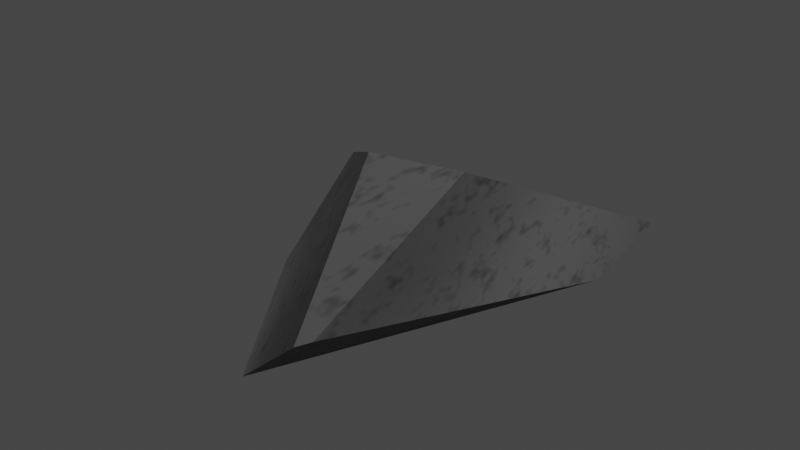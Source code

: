 # Source: Rock_6.blend  (saved by Blender 3.4.6; exported with 4.5.12 LTS)
import bpy
from mathutils import Matrix  # noqa: F401  (used for matrix-valued properties, if any)

bpy.ops.wm.read_factory_settings(use_empty=True)
scene = bpy.context.scene
scene.name = 'Scene'

# ---- collections
col_collection = bpy.data.collections.new('Collection'); scene.collection.children.link(col_collection)

# ---- images (referenced by path relative to the original .blend; pixels are not part of the script)
import os
ASSET_DIR = os.environ.get("B2B_ASSET_DIR", "")  # directory of the original .blend (textures are referenced by path, not embedded)
HERE = os.path.dirname(os.path.abspath(__file__))  # packed textures are extracted next to this script under _unpacked/

def load_image(name, relpath, width, height, colorspace="sRGB"):
    """Load a texture the original file referenced (path relative to the .blend, or extracted next to this script)."""
    p = next((c for c in (os.path.join(HERE, relpath), os.path.join(ASSET_DIR, relpath)) if relpath and os.path.exists(c)), "")
    if p:
        img = bpy.data.images.load(p, check_existing=True)
        img.name = name
    else:  # same state as the original file: an image datablock whose file is absent (Cycles renders it pink)
        img = bpy.data.images.new(name, width, height)
        img.source = "FILE"
        img.filepath = "//" + (relpath or name)
    img.colorspace_settings.name = colorspace
    return img
img_rock_6_texture = load_image('ROCK 6 Texture', 'ROCK 6 Texture.png', 1024, 1024, 'sRGB')

# ---- materials (node trees are filled in below, after node groups)
mat_gray_rock = bpy.data.materials.new('Gray Rock')

# ---- material node trees
mat_gray_rock.use_nodes = True; mat_gray_rock.node_tree.nodes.clear()
_N = mat_gray_rock.node_tree.nodes; _L = mat_gray_rock.node_tree.links
n0 = _N.new('ShaderNodeBsdfPrincipled'); n0.name = 'Principled BSDF'; n0.location = (10, 300)
n0.distribution = 'GGX'
n0.subsurface_method = 'RANDOM_WALK_SKIN'
n0.inputs[2].default_value = 0.7205
n0.inputs[3].default_value = 1.45
n0.inputs[27].default_value = (0.0, 0.0, 0.0, 1.0)
n0.inputs[28].default_value = 1.0
n1 = _N.new('ShaderNodeOutputMaterial'); n1.name = 'Material Output'; n1.location = (300, 300)
n2 = _N.new('ShaderNodeValToRGB'); n2.name = 'ColorRamp'; n2.location = (-247, 229)
while len(n2.color_ramp.elements) > 1: n2.color_ramp.elements.remove(n2.color_ramp.elements[-1])
n2.color_ramp.elements[0].position = 0.1682; n2.color_ramp.elements[0].color = (0.0, 0.0, 0.0, 1.0)
_e = n2.color_ramp.elements.new(0.4818); _e.color = (0.07538, 0.07538, 0.07538, 1.0)
n3 = _N.new('ShaderNodeBump'); n3.name = 'Bump'; n3.location = (-214, -69)
n3.inputs[1].default_value = 1.0
n3.inputs[2].default_value = 1.0
n4 = _N.new('ShaderNodeTexNoise'); n4.name = 'Noise Texture'; n4.location = (-450, 236)
n4.inputs[2].default_value = 11.3
n4.inputs[4].default_value = 1.0
n5 = _N.new('ShaderNodeTexNoise'); n5.name = 'Musgrave Texture'; n5.location = (-461, -35)
n5.width = 150
n5.normalize = False
n5.inputs[2].default_value = 0.6
n5.inputs[3].default_value = 1.0
n5.inputs[4].default_value = 0.25
n6 = _N.new('ShaderNodeTexImage'); n6.name = 'Image Texture'; n6.location = (-828, 106)
n6.image = img_rock_6_texture
_L.new(n0.outputs[0], n1.inputs[0])
_L.new(n2.outputs[0], n0.inputs[0])
_L.new(n3.outputs[0], n0.inputs[5])
_L.new(n4.outputs[1], n2.inputs[0])
_L.new(n5.outputs[0], n3.inputs[3])
n1.is_active_output = True

# ---- world
world_world = bpy.data.worlds.new('World'); scene.world = world_world
world_world.use_nodes = True; world_world.node_tree.nodes.clear()
_N = world_world.node_tree.nodes; _L = world_world.node_tree.links
n0 = _N.new('ShaderNodeOutputWorld'); n0.name = 'World Output'; n0.location = (300, 300)
n1 = _N.new('ShaderNodeBackground'); n1.name = 'Background'; n1.location = (10, 300)
n1.inputs[0].default_value = (0.05088, 0.05088, 0.05088, 1.0)
_L.new(n1.outputs[0], n0.inputs[0])
n0.is_active_output = True
world_world.color = (0.05088, 0.05088, 0.05088)
world_world.use_sun_shadow = False
world_world.sun_shadow_jitter_overblur = 0.0

# ---- meshes
me_sphere = bpy.data.meshes.new('Sphere')
me_sphere.from_pydata([(0.2067, 0.1613, 0.8696), (0.4415, -0.2551, 0.7598), (-0.2395, 0.1533, 0.8347), (0.4086, -0.2742, 0.7516), (-0.6525, 0.2974, 0.6078), (0.3687, 0.6595, 0.2462), (0.4631, 0.3977, 0.268), (-0.4925, 0.6573, 0.1618), (-0.793, 0.1746, 0.1553), (-0.1973, -0.1495, 0.2291)], [], [(5, 6, 9, 8, 7), (7, 8, 4), (9, 6, 1, 3), (1, 0, 2, 3), (4, 8, 9, 3, 2), (1, 6, 5, 0), (0, 5, 7, 4, 2)])
_uv = me_sphere.uv_layers.new(name='UVMap')
_uv.uv.foreach_set('vector', [0.6669, 0.5937, 0.5881, 0.5992, 0.6798, 0.5899, 0.9617, 0.5567, 0.8584, 0.5567, 0.8584, 0.5567, 0.9617, 0.5567, 0.9331, 0.7101, 0.6798, 0.5899, 0.5881, 0.5992, 0.4623, 0.7784, 0.45, 0.7747, 0.4623, 0.7784, 0.642, 0.8389, 0.8352, 0.8169, 0.45, 0.7747, 0.9331, 0.7101, 0.9617, 0.5567, 0.6798, 0.5899, 0.45, 0.7747, 0.8352, 0.8169, 0.4623, 0.7784, 0.5881, 0.5992, 0.6669, 0.5937, 0.642, 0.8389, 0.642, 0.8389, 0.6669, 0.5937, 0.8584, 0.5567, 0.9331, 0.7101, 0.8352, 0.8169])
me_sphere.materials.append(mat_gray_rock)
me_sphere.update()

# ---- objects
ob_rock_6 = bpy.data.objects.new('Rock 6', me_sphere)

# ---- transforms, parenting, visibility, modifiers, constraints
ob_rock_6.location = (0.0, 0.0, 0.0)
ob_rock_6.scale = (2.767, 6.961, 2.868)

# ---- collection membership
col_collection.objects.link(ob_rock_6)

# ---- scene / render settings (as saved in the file)
scene.frame_start = 1; scene.frame_end = 250; scene.frame_set(1)
scene.render.engine = 'CYCLES'
scene.cycles.sampling_pattern = 'TABULATED_SOBOL'
scene.cycles.use_light_tree = False
scene.view_settings.view_transform = 'Filmic'
bpy.context.view_layer.update()

# ---- added for rendering (the .blend has no active camera and no usable light): camera, sun
cam_auto = bpy.data.cameras.new('AutoCamera')
cam_auto.lens = 50.0
cam_auto.sensor_width = 36.0
cam_auto.clip_end = 1000.0
ob_auto_camera = bpy.data.objects.new('AutoCamera', cam_auto)
scene.collection.objects.link(ob_auto_camera)
ob_auto_camera.location = (6.62111, -7.15225, 7.13188)
ob_auto_camera.rotation_euler = (1.09748, -7.21219e-08, 0.694738)
scene.camera = ob_auto_camera
light_auto_sun = bpy.data.lights.new('AutoSun', 'SUN')
light_auto_sun.energy = 3.0
light_auto_sun.angle = 0.0523599
ob_auto_sun = bpy.data.objects.new('AutoSun', light_auto_sun)
scene.collection.objects.link(ob_auto_sun)
ob_auto_sun.rotation_euler = (0.872665, 0.174533, 0.523599)
bpy.context.view_layer.update()
